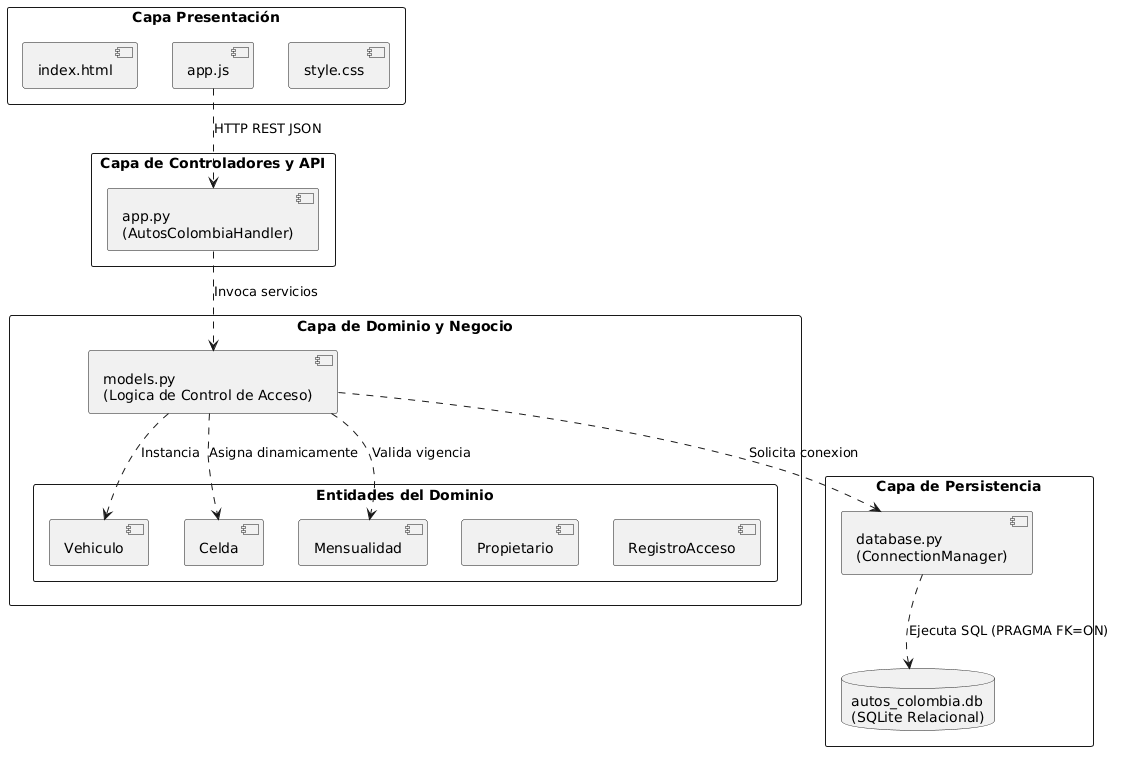

The diagram above was rendered by PlantUML. Its source (embedded in the PNG):
@startuml Diagrama_Paquetes_AutosColombia
skinparam packageStyle rectangle

package "Capa Presentación" {
    [index.html]
    [app.js]
    [style.css]
}

package "Capa de Controladores y API" {
    [app.py\n(AutosColombiaHandler)] as AppServer
}

package "Capa de Dominio y Negocio" {
    [models.py\n(Logica de Control de Acceso)] as Models
    package "Entidades del Dominio" {
        [Vehiculo]
        [Celda]
        [Mensualidad]
        [Propietario]
        [RegistroAcceso]
    }
}

package "Capa de Persistencia" {
    [database.py\n(ConnectionManager)] as DBManager
    database "autos_colombia.db\n(SQLite Relacional)" as DB
}

[app.js] ..> AppServer : HTTP REST JSON
AppServer ..> Models : Invoca servicios
Models ..> [Vehiculo] : Instancia
Models ..> [Celda] : Asigna dinamicamente
Models ..> [Mensualidad] : Valida vigencia
Models ..> DBManager : Solicita conexion
DBManager ..> DB : Ejecuta SQL (PRAGMA FK=ON)
@enduml